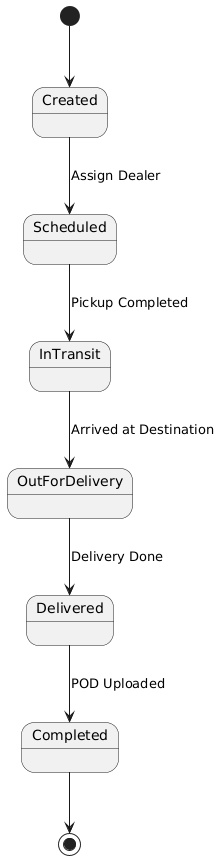

The diagram above was rendered by PlantUML. Its source (embedded in the PNG):
@startuml
[*] --> Created

Created --> Scheduled : Assign Dealer
Scheduled --> InTransit : Pickup Completed
InTransit --> OutForDelivery : Arrived at Destination
OutForDelivery --> Delivered : Delivery Done
Delivered --> Completed : POD Uploaded

Completed --> [*]
@enduml